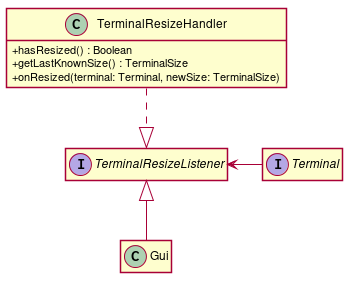

The diagram above was rendered by PlantUML. Its source (embedded in the PNG):
@startuml

hide empty members
skinparam classAttributeIconSize 0
skinparam linetype polyline
skinparam shadowing false

Class TerminalResizeHandler {
+ hasResized() : Boolean
+ getLastKnownSize() : TerminalSize
+ onResized(terminal: Terminal, newSize: TerminalSize)
}
Interface TerminalResizeListener {}
Interface Terminal {}
Class Gui {}

Gui -up-^ TerminalResizeListener
TerminalResizeHandler .down.^ TerminalResizeListener
Terminal -left-> TerminalResizeListener

@enduml